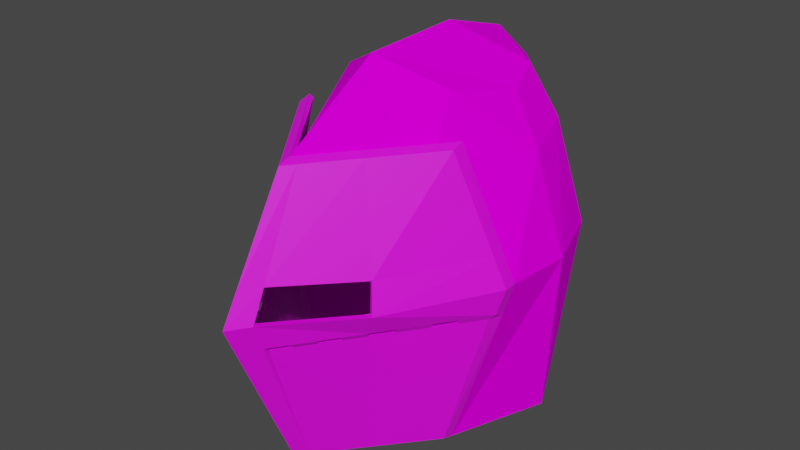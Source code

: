 # Source: Helm.blend  (saved by Blender 3.6.11; exported with 4.5.12 LTS)
import bpy
from mathutils import Matrix  # noqa: F401  (used for matrix-valued properties, if any)

bpy.ops.wm.read_factory_settings(use_empty=True)
scene = bpy.context.scene
scene.name = 'Scene'

# ---- collections
col_collection = bpy.data.collections.new('Collection'); scene.collection.children.link(col_collection)

# ---- images (referenced by path relative to the original .blend; pixels are not part of the script)
import os
ASSET_DIR = os.environ.get("B2B_ASSET_DIR", "")  # directory of the original .blend (textures are referenced by path, not embedded)
HERE = os.path.dirname(os.path.abspath(__file__))  # packed textures are extracted next to this script under _unpacked/

def load_image(name, relpath, width, height, colorspace="sRGB"):
    """Load a texture the original file referenced (path relative to the .blend, or extracted next to this script)."""
    p = next((c for c in (os.path.join(HERE, relpath), os.path.join(ASSET_DIR, relpath)) if relpath and os.path.exists(c)), "")
    if p:
        img = bpy.data.images.load(p, check_existing=True)
        img.name = name
    else:  # same state as the original file: an image datablock whose file is absent (Cycles renders it pink)
        img = bpy.data.images.new(name, width, height)
        img.source = "FILE"
        img.filepath = "//" + (relpath or name)
    img.colorspace_settings.name = colorspace
    return img
img_metal4_png = load_image('Metal4.png', 'Metal4.png', 1024, 1024, 'sRGB')
img_metal2_png = load_image('Metal2.png', 'Metal2.png', 1024, 1024, 'sRGB')

# ---- materials (node trees are filled in below, after node groups)
mat_material_001 = bpy.data.materials.new('Material.001')
mat_material_001.use_transparent_shadow = False
mat_material_002 = bpy.data.materials.new('Material.002')
mat_material_002.use_transparent_shadow = False

# ---- material node trees
mat_material_001.use_nodes = True; mat_material_001.node_tree.nodes.clear()
_N = mat_material_001.node_tree.nodes; _L = mat_material_001.node_tree.links
n0 = _N.new('ShaderNodeBsdfPrincipled'); n0.name = 'Principled BSDF'; n0.location = (10, 300)
n0.distribution = 'GGX'
n0.subsurface_method = 'RANDOM_WALK_SKIN'
n0.inputs[3].default_value = 1.45
n0.inputs[13].default_value = 0.0
n0.inputs[27].default_value = (0.0, 0.0, 0.0, 1.0)
n0.inputs[28].default_value = 1.0
n1 = _N.new('ShaderNodeOutputMaterial'); n1.name = 'Material Output'; n1.location = (300, 300)
n2 = _N.new('ShaderNodeTexImage'); n2.name = 'Image Texture'; n2.location = (-335, 217)
n2.image = img_metal4_png
_L.new(n0.outputs[0], n1.inputs[0])
_L.new(n2.outputs[0], n0.inputs[0])
n1.is_active_output = True
mat_material_002.use_nodes = True; mat_material_002.node_tree.nodes.clear()
_N = mat_material_002.node_tree.nodes; _L = mat_material_002.node_tree.links
n0 = _N.new('ShaderNodeBsdfPrincipled'); n0.name = 'Principled BSDF'; n0.location = (10, 300)
n0.distribution = 'GGX'
n0.subsurface_method = 'RANDOM_WALK_SKIN'
n0.inputs[3].default_value = 1.45
n0.inputs[27].default_value = (0.0, 0.0, 0.0, 1.0)
n0.inputs[28].default_value = 1.0
n1 = _N.new('ShaderNodeOutputMaterial'); n1.name = 'Material Output'; n1.location = (300, 300)
n2 = _N.new('ShaderNodeTexImage'); n2.name = 'Image Texture'; n2.location = (-266, 207)
n2.image = img_metal2_png
_L.new(n0.outputs[0], n1.inputs[0])
_L.new(n2.outputs[0], n0.inputs[0])
n1.is_active_output = True

# ---- world
world_world = bpy.data.worlds.new('World'); scene.world = world_world
world_world.use_nodes = True; world_world.node_tree.nodes.clear()
_N = world_world.node_tree.nodes; _L = world_world.node_tree.links
n0 = _N.new('ShaderNodeOutputWorld'); n0.name = 'World Output'; n0.location = (300, 300)
n1 = _N.new('ShaderNodeBackground'); n1.name = 'Background'; n1.location = (10, 300)
n1.inputs[0].default_value = (0.05088, 0.05088, 0.05088, 1.0)
_L.new(n1.outputs[0], n0.inputs[0])
n0.is_active_output = True
world_world.color = (0.05088, 0.05088, 0.05088)
world_world.use_sun_shadow = False
world_world.sun_shadow_jitter_overblur = 0.0

# ---- meshes
me_cube_001 = bpy.data.meshes.new('Cube.001')
me_cube_001.from_pydata([(0.0, -1.15, 0.7362), (0.0, -0.5654, 1.093), (0.0, 0.5292, 0.9806), (-0.007024, 0.9527, 0.01824), (0.0, 0.8675, -1.0), (0.0, 0.8196, 0.7362), (0.3712, 0.2903, 0.9045), (0.4594, 0.03774, 0.8441), (0.3312, -0.3556, 0.9202), (0.5252, -0.5307, -1.0), (0.5504, 0.4316, -1.0), (0.7402, 0.0362, -1.0), (0.5234, 0.3572, 0.6166), (0.4327, -0.6766, 0.4856), (0.633, 0.003576, 0.5489), (0.681, 0.4316, 0.0), (0.7891, -0.3846, -0.002444), (0.8271, -6.706e-08, 0.0), (-0.3712, 0.2903, 0.9045), (-0.4594, 0.03774, 0.8441), (-0.3312, -0.3556, 0.9202), (-0.5252, -0.5307, -1.0), (-0.5504, 0.4316, -1.0), (-0.7402, 0.0362, -1.0), (-0.5234, 0.3572, 0.6166), (-0.4327, -0.6766, 0.4856), (-0.633, 0.003576, 0.5489), (-0.681, 0.4316, 0.0), (-0.7891, -0.3846, -0.002444), (-0.8271, -6.706e-08, 0.0), (0.0, 0.06489, 1.116)], [], [(15, 3, 5, 12), (16, 17, 14, 13), (17, 15, 12, 14), (9, 11, 17, 16), (11, 10, 15, 17), (10, 4, 3, 15), (13, 8, 1, 0), (5, 2, 6, 12), (12, 6, 7, 14), (14, 7, 8, 13), (1, 8, 7, 30), (27, 24, 5, 3), (28, 25, 26, 29), (29, 26, 24, 27), (21, 28, 29, 23), (23, 29, 27, 22), (22, 27, 3, 4), (25, 0, 1, 20), (5, 24, 18, 2), (24, 26, 19, 18), (26, 25, 20, 19), (1, 30, 19, 20), (30, 7, 6, 2), (19, 30, 2, 18)])
_uv = me_cube_001.uv_layers.new(name='UVMap')
_uv.uv.foreach_set('vector', [0.6828, 0.574, 0.5215, 0.4773, 0.6131, 0.3869, 0.7073, 0.4407, 0.9435, 0.6131, 0.8014, 0.6017, 0.7924, 0.4481, 0.9999, 0.3342, 0.8014, 0.6017, 0.6828, 0.574, 0.7073, 0.4407, 0.7924, 0.4481, 0.8846, 0.9999, 0.6727, 0.9168, 0.8014, 0.6017, 0.9435, 0.6131, 0.6727, 0.9168, 0.5196, 0.8492, 0.6828, 0.574, 0.8014, 0.6017, 0.5196, 0.8492, 0.3185, 0.6824, 0.5215, 0.4773, 0.6828, 0.574, 0.9999, 0.3342, 0.8133, 0.3107, 0.7925, 0.2073, 0.9486, 0.05097, 0.6131, 0.3869, 0.6476, 0.3523, 0.7047, 0.3813, 0.7073, 0.4407, 0.7073, 0.4407, 0.7047, 0.3813, 0.7544, 0.3795, 0.7924, 0.4481, 0.7924, 0.4481, 0.7544, 0.3795, 0.8133, 0.3107, 0.9999, 0.3342, 0.7925, 0.2073, 0.8133, 0.3107, 0.7544, 0.3795, 0.6988, 0.3011, 0.4261, 0.3176, 0.5594, 0.2927, 0.6131, 0.3869, 0.5215, 0.4773, 0.3865, 0.057, 0.6652, 9.861e-05, 0.5517, 0.2078, 0.3981, 0.199, 0.3981, 0.199, 0.5517, 0.2078, 0.5594, 0.2927, 0.4261, 0.3176, 9.846e-05, 0.1167, 0.3865, 0.057, 0.3981, 0.199, 0.08361, 0.3282, 0.08361, 0.3282, 0.3981, 0.199, 0.4261, 0.3176, 0.1514, 0.481, 0.1514, 0.481, 0.4261, 0.3176, 0.5215, 0.4773, 0.3185, 0.6824, 0.6652, 9.861e-05, 0.9486, 0.05097, 0.7925, 0.2073, 0.6891, 0.1867, 0.6131, 0.3869, 0.5594, 0.2927, 0.6187, 0.2953, 0.6476, 0.3523, 0.5594, 0.2927, 0.5517, 0.2078, 0.6203, 0.2456, 0.6187, 0.2953, 0.5517, 0.2078, 0.6652, 9.861e-05, 0.6891, 0.1867, 0.6203, 0.2456, 0.7925, 0.2073, 0.6988, 0.3011, 0.6203, 0.2456, 0.6891, 0.1867, 0.6988, 0.3011, 0.7544, 0.3795, 0.7047, 0.3813, 0.6476, 0.3523, 0.6203, 0.2456, 0.6988, 0.3011, 0.6476, 0.3523, 0.6187, 0.2953])
me_cube_001.materials.append(mat_material_001)
me_cube_001.update()
me_cube_002 = bpy.data.meshes.new('Cube.002')
me_cube_002.from_pydata([(0.0, -1.153, -1.0), (0.0, -1.15, 0.7362), (-0.5252, -0.5307, -1.0), (-0.5132, -0.4852, 0.7362), (-0.7891, -0.3846, -0.002444), (0.0, -1.642, 0.006919), (0.0, -1.228, -0.9744), (0.0, -1.225, 0.7131), (-0.7891, -0.4598, -0.004827), (-0.5132, -0.5604, 0.7131), (-0.5252, -0.6059, -0.9744), (-0.7212, -0.4094, 0.1795), (0.0, -1.539, 0.1809), (-0.7212, -0.4846, 0.172), (-0.05368, -1.089, -1.0), (-0.05245, -1.082, 0.7362), (-0.05368, -1.165, -0.9744), (-0.08065, -1.521, 0.005719), (-0.05245, -1.157, 0.7131), (-0.07371, -1.432, 0.18), (-0.2558, -0.85, -1.0), (-0.25, -0.8261, 0.7362), (-0.2558, -0.9252, -0.9744), (-0.4242, -1.066, -0.02389), (-0.25, -0.9013, 0.7131), (-0.3911, -1.026, 0.1515), (-0.7477, -0.4075, -0.1591), (-0.7477, -0.4827, -0.1571), (-0.07641, -1.465, -0.1482), (-0.3709, -1.034, -0.152), (-0.0733, -1.424, -0.1789), (-0.3557, -1.019, -0.1822), (-0.7417, -0.4116, -0.1918), (-0.7172, -0.4996, -0.1865), (-0.2203, -1.255, -0.1501), (-0.5609, -0.7563, -0.1546), (-0.5391, -0.7553, -0.1844), (-0.2113, -1.226, -0.1805), (-0.2922, -1.149, -0.1511), (-0.6457, -0.6319, -0.1558), (-0.6206, -0.6384, -0.1855), (-0.2803, -1.127, -0.1813), (-0.1483, -1.36, -0.1492), (-0.4533, -0.9135, -0.1533), (-0.4349, -0.905, -0.1833), (-0.1423, -1.325, -0.1797), (0.0, -1.144, -0.9746), (0.0, -1.142, 0.7105), (-0.5001, -0.526, -0.9842), (-0.4891, -0.4807, 0.719), (-0.7592, -0.3842, -0.004143), (0.0, -1.627, 0.006158), (0.0, -1.214, -0.9625), (0.0, -1.212, 0.7001), (-0.76, -0.4524, -0.005363), (-0.4914, -0.5505, 0.6951), (-0.5024, -0.595, -0.9582), (-0.6931, -0.408, 0.169), (0.0, -1.525, 0.1725), (-0.6941, -0.4758, 0.1625), (-0.0424, -1.081, -0.9737), (-0.04125, -1.074, 0.7096), (-0.03369, -1.151, -0.9567), (-0.05514, -1.506, 0.007326), (-0.03312, -1.144, 0.6941), (-0.04934, -1.416, 0.1712), (-0.2451, -0.8409, -0.9735), (-0.2393, -0.8179, 0.7094), (-0.2368, -0.9103, -0.9566), (-0.3994, -1.05, -0.01981), (-0.2315, -0.8878, 0.6937), (-0.3673, -1.009, 0.1429), (-0.7191, -0.4017, -0.1522), (-0.7205, -0.4723, -0.1498), (-0.05202, -1.45, -0.1406), (-0.3471, -1.018, -0.1439), (-0.04858, -1.408, -0.1726), (-0.3319, -1.001, -0.1765), (-0.7124, -0.4044, -0.1852), (-0.6898, -0.489, -0.1804), (-0.197, -1.238, -0.1415), (-0.5366, -0.7404, -0.147), (-0.5152, -0.7378, -0.1795), (-0.1877, -1.209, -0.1742), (-0.2689, -1.133, -0.1425), (-0.6204, -0.6176, -0.1482), (-0.5958, -0.6222, -0.1804), (-0.2566, -1.11, -0.1752), (-0.1251, -1.343, -0.1403), (-0.429, -0.8976, -0.1458), (-0.411, -0.8875, -0.1784), (-0.1186, -1.308, -0.1734), (0.5252, -0.5307, -1.0), (0.5132, -0.4852, 0.7362), (0.7891, -0.3846, -0.002444), (0.7891, -0.4598, -0.004827), (0.5132, -0.5604, 0.7131), (0.5252, -0.6059, -0.9744), (0.7212, -0.4094, 0.1795), (0.7212, -0.4846, 0.172), (0.05368, -1.089, -1.0), (0.05245, -1.082, 0.7362), (0.05368, -1.165, -0.9744), (0.08065, -1.521, 0.005719), (0.05245, -1.157, 0.7131), (0.07371, -1.432, 0.18), (0.2558, -0.85, -1.0), (0.25, -0.8261, 0.7362), (0.2558, -0.9252, -0.9744), (0.4242, -1.066, -0.02389), (0.25, -0.9013, 0.7131), (0.3911, -1.026, 0.1515), (0.7477, -0.4075, -0.1591), (0.7477, -0.4827, -0.1571), (0.07641, -1.465, -0.1482), (0.3709, -1.034, -0.152), (0.0733, -1.424, -0.1789), (0.3557, -1.019, -0.1822), (0.7417, -0.4116, -0.1918), (0.7172, -0.4996, -0.1865), (0.2203, -1.255, -0.1501), (0.5609, -0.7563, -0.1546), (0.5391, -0.7553, -0.1844), (0.2113, -1.226, -0.1805), (0.2922, -1.149, -0.1511), (0.6457, -0.6319, -0.1558), (0.6206, -0.6384, -0.1855), (0.2803, -1.127, -0.1813), (0.1483, -1.36, -0.1492), (0.4533, -0.9135, -0.1533), (0.4349, -0.905, -0.1833), (0.1423, -1.325, -0.1797), (0.5001, -0.526, -0.9842), (0.4891, -0.4807, 0.719), (0.7592, -0.3842, -0.004143), (0.76, -0.4524, -0.005363), (0.4914, -0.5505, 0.6951), (0.5024, -0.595, -0.9582), (0.6931, -0.408, 0.169), (0.6941, -0.4758, 0.1625), (0.0424, -1.081, -0.9737), (0.04125, -1.074, 0.7096), (0.03369, -1.151, -0.9567), (0.05514, -1.506, 0.007326), (0.03312, -1.144, 0.6941), (0.04934, -1.416, 0.1712), (0.2451, -0.8409, -0.9735), (0.2393, -0.8179, 0.7094), (0.2368, -0.9103, -0.9566), (0.3994, -1.05, -0.01981), (0.2315, -0.8878, 0.6937), (0.3673, -1.009, 0.1429), (0.7191, -0.4017, -0.1522), (0.7205, -0.4723, -0.1498), (0.05202, -1.45, -0.1406), (0.3471, -1.018, -0.1439), (0.04858, -1.408, -0.1726), (0.3319, -1.001, -0.1765), (0.7124, -0.4044, -0.1852), (0.6898, -0.489, -0.1804), (0.197, -1.238, -0.1415), (0.5366, -0.7404, -0.147), (0.5152, -0.7378, -0.1795), (0.1877, -1.209, -0.1742), (0.2689, -1.133, -0.1425), (0.6204, -0.6176, -0.1482), (0.5958, -0.6222, -0.1804), (0.2566, -1.11, -0.1752), (0.1251, -1.343, -0.1403), (0.429, -0.8976, -0.1458), (0.411, -0.8875, -0.1784), (0.1186, -1.308, -0.1734)], [], [(21, 3, 9, 24), (32, 2, 10, 33), (29, 23, 8, 27, 39, 35, 43), (25, 24, 9, 13), (14, 0, 6, 16), (11, 4, 8, 13), (3, 11, 13, 9), (23, 25, 13, 8), (5, 12, 19, 17), (20, 14, 16, 22), (12, 7, 18, 19), (28, 30, 16, 6, 5, 17), (1, 15, 18, 7), (2, 20, 22, 10), (19, 18, 24, 25), (28, 17, 23, 29, 38, 34, 42), (15, 21, 24, 18), (4, 26, 27, 8), (22, 31, 44, 36, 40, 33, 10), (16, 30, 45, 37, 41, 31, 22), (41, 38, 29, 31), (45, 42, 34, 37), (44, 43, 35, 36), (40, 39, 27, 33), (67, 70, 55, 49), (78, 79, 56, 48), (75, 89, 81, 85, 73, 54, 69), (71, 59, 55, 70), (60, 62, 52, 46), (57, 59, 54, 50), (49, 55, 59, 57), (69, 54, 59, 71), (51, 63, 65, 58), (66, 68, 62, 60), (58, 65, 64, 53), (74, 63, 51, 52, 62, 76), (47, 53, 64, 61), (48, 56, 68, 66), (65, 71, 70, 64), (74, 88, 80, 84, 75, 69, 63), (61, 64, 70, 67), (50, 54, 73, 72), (68, 56, 79, 86, 82, 90, 77), (62, 68, 77, 87, 83, 91, 76), (87, 77, 75, 84), (91, 83, 80, 88), (90, 82, 81, 89), (86, 79, 73, 85), (11, 3, 49, 57), (26, 4, 50, 72), (20, 2, 48, 66), (3, 21, 67, 49), (1, 7, 53, 47), (12, 5, 51, 58), (6, 0, 46, 52), (4, 11, 57, 50), (7, 12, 58, 53), (0, 14, 60, 46), (15, 1, 47, 61), (17, 19, 65, 63), (14, 20, 66, 60), (21, 15, 61, 67), (23, 17, 63, 69), (19, 25, 71, 65), (25, 23, 69, 71), (32, 26, 72, 78), (2, 32, 78, 48), (34, 38, 84, 80), (35, 39, 85, 81), (5, 6, 52, 51), (30, 28, 74, 76), (31, 29, 75, 77), (40, 36, 82, 86), (41, 37, 83, 87), (28, 42, 88, 74), (29, 43, 89, 75), (44, 31, 77, 90), (45, 30, 76, 91), (36, 35, 81, 82), (37, 34, 80, 83), (42, 45, 91, 88), (43, 44, 90, 89), (39, 40, 86, 85), (38, 41, 87, 84), (107, 110, 96, 93), (118, 119, 97, 92), (115, 129, 121, 125, 113, 95, 109), (111, 99, 96, 110), (100, 102, 6, 0), (98, 99, 95, 94), (93, 96, 99, 98), (109, 95, 99, 111), (5, 103, 105, 12), (106, 108, 102, 100), (12, 105, 104, 7), (114, 103, 5, 6, 102, 116), (1, 7, 104, 101), (92, 97, 108, 106), (105, 111, 110, 104), (114, 128, 120, 124, 115, 109, 103), (101, 104, 110, 107), (94, 95, 113, 112), (108, 97, 119, 126, 122, 130, 117), (102, 108, 117, 127, 123, 131, 116), (127, 117, 115, 124), (131, 123, 120, 128), (130, 122, 121, 129), (126, 119, 113, 125), (147, 133, 136, 150), (158, 132, 137, 159), (155, 149, 135, 153, 165, 161, 169), (151, 150, 136, 139), (140, 46, 52, 142), (138, 134, 135, 139), (133, 138, 139, 136), (149, 151, 139, 135), (51, 58, 145, 143), (146, 140, 142, 148), (58, 53, 144, 145), (154, 156, 142, 52, 51, 143), (47, 141, 144, 53), (132, 146, 148, 137), (145, 144, 150, 151), (154, 143, 149, 155, 164, 160, 168), (141, 147, 150, 144), (134, 152, 153, 135), (148, 157, 170, 162, 166, 159, 137), (142, 156, 171, 163, 167, 157, 148), (167, 164, 155, 157), (171, 168, 160, 163), (170, 169, 161, 162), (166, 165, 153, 159), (98, 138, 133, 93), (112, 152, 134, 94), (106, 146, 132, 92), (93, 133, 147, 107), (94, 134, 138, 98), (0, 46, 140, 100), (101, 141, 47, 1), (103, 143, 145, 105), (100, 140, 146, 106), (107, 147, 141, 101), (109, 149, 143, 103), (105, 145, 151, 111), (111, 151, 149, 109), (118, 158, 152, 112), (92, 132, 158, 118), (120, 160, 164, 124), (121, 161, 165, 125), (116, 156, 154, 114), (117, 157, 155, 115), (126, 166, 162, 122), (127, 167, 163, 123), (114, 154, 168, 128), (115, 155, 169, 129), (130, 170, 157, 117), (131, 171, 156, 116), (122, 162, 161, 121), (123, 163, 160, 120), (128, 168, 171, 131), (129, 169, 170, 130), (125, 165, 166, 126), (124, 164, 167, 127), (33, 27, 26, 32), (73, 79, 78, 72), (159, 153, 152, 158), (113, 119, 118, 112)])
_uv = me_cube_002.uv_layers.new(name='UVMap')
_uv.uv.foreach_set('vector', [0.356, 0.5617, 0.2044, 0.758, 0.2044, 0.7147, 0.356, 0.5183, 0.8004, 0.437, 0.7318, -0.0285, 0.6885, -0.01376, 0.7497, 0.44, 0.4417, 0.4599, 0.4233, 0.5337, 0.7727, 0.5447, 0.7594, 0.457, 0.6735, 0.4577, 0.6019, 0.4584, 0.5113, 0.4592, 0.4467, 0.6347, 0.5183, 0.9582, 0.7147, 0.9582, 0.7584, 0.6465, 0.4691, 0.41, 0.5, 0.3733, 0.5, 0.33, 0.4691, 0.3666, 0.8017, 0.6509, 0.816, 0.5461, 0.7727, 0.5447, 0.7584, 0.6465, 0.758, 0.9715, 0.8017, 0.6509, 0.7584, 0.6465, 0.7147, 0.9582, 0.4233, 0.5337, 0.4467, 0.6347, 0.7584, 0.6465, 0.7727, 0.5447, 0.09161, 0.5515, 0.1508, 0.6516, 0.2129, 0.6511, 0.1612, 0.5508, 0.3527, 0.5479, 0.4691, 0.41, 0.4691, 0.3666, 0.3527, 0.5046, 0.1508, 0.6516, 0.3319, 0.9582, 0.371, 0.9582, 0.2129, 0.6511, 0.1935, 0.4621, 0.2172, 0.4444, 0.3666, -0.01376, 0.33, -0.01376, 0.09161, 0.5515, 0.1612, 0.5508, 0.5, 0.3752, 0.4698, 0.4143, 0.4698, 0.371, 0.5, 0.3319, 0.1975, 0.7318, 0.3527, 0.5479, 0.3527, 0.5046, 0.1975, 0.6885, 0.2129, 0.6511, 0.371, 0.9582, 0.5183, 0.9582, 0.4467, 0.6347, 0.1935, 0.4621, 0.1612, 0.5508, 0.4233, 0.5337, 0.4417, 0.4599, 0.3754, 0.4605, 0.3148, 0.461, 0.2541, 0.4616, 0.4698, 0.4143, 0.356, 0.5617, 0.356, 0.5183, 0.4698, 0.371, 0.816, 0.5461, 0.8028, 0.4558, 0.7594, 0.457, 0.7727, 0.5447, 0.5046, -0.01376, 0.4507, 0.4426, 0.5162, 0.4419, 0.6024, 0.4413, 0.6698, 0.4407, 0.7497, 0.44, 0.6885, -0.01376, 0.3666, -0.01376, 0.2172, 0.4444, 0.2742, 0.444, 0.3313, 0.4435, 0.3884, 0.443, 0.4507, 0.4426, 0.5046, -0.01376, 0.3884, 0.443, 0.3754, 0.4605, 0.4417, 0.4599, 0.4507, 0.4426, 0.2742, 0.444, 0.2541, 0.4616, 0.3148, 0.461, 0.3313, 0.4435, 0.5162, 0.4419, 0.5113, 0.4592, 0.6019, 0.4584, 0.6024, 0.4413, 0.6698, 0.4407, 0.6735, 0.4577, 0.7594, 0.457, 0.7497, 0.44, 0.3622, 0.5664, 0.3666, 0.5261, 0.217, 0.7204, 0.2183, 0.7606, 0.8046, 0.4408, 0.7558, 0.4435, 0.6948, -0.004437, 0.7345, -0.01937, 0.4511, 0.4646, 0.5205, 0.4635, 0.611, 0.4628, 0.6818, 0.4621, 0.7654, 0.4612, 0.7769, 0.5444, 0.4328, 0.5361, 0.456, 0.6298, 0.7634, 0.6411, 0.7204, 0.9478, 0.5261, 0.947, 0.4756, 0.4151, 0.4806, 0.3745, 0.5, 0.3382, 0.5, 0.3783, 0.8025, 0.6448, 0.7634, 0.6411, 0.7769, 0.5444, 0.8162, 0.5451, 0.7606, 0.9616, 0.7204, 0.9478, 0.7634, 0.6411, 0.8025, 0.6448, 0.4328, 0.5361, 0.7769, 0.5444, 0.7634, 0.6411, 0.456, 0.6298, 0.1003, 0.551, 0.1703, 0.5517, 0.2216, 0.6461, 0.159, 0.6468, 0.3588, 0.5531, 0.3636, 0.5132, 0.4806, 0.3745, 0.4756, 0.4151, 0.159, 0.6468, 0.2216, 0.6461, 0.3784, 0.9472, 0.3397, 0.9507, 0.2025, 0.4665, 0.1703, 0.5517, 0.1003, 0.551, 0.3382, -0.006924, 0.3745, -0.003571, 0.2263, 0.4481, 0.5, 0.3798, 0.5, 0.3397, 0.4809, 0.3784, 0.4762, 0.4191, 0.2119, 0.7345, 0.2106, 0.6948, 0.3636, 0.5132, 0.3588, 0.5531, 0.2216, 0.6461, 0.456, 0.6298, 0.5261, 0.947, 0.3784, 0.9472, 0.2025, 0.4665, 0.2638, 0.4666, 0.3245, 0.466, 0.3851, 0.4654, 0.4511, 0.4646, 0.4328, 0.5361, 0.1703, 0.5517, 0.4762, 0.4191, 0.4809, 0.3784, 0.3666, 0.5261, 0.3622, 0.5664, 0.8162, 0.5451, 0.7769, 0.5444, 0.7654, 0.4612, 0.8061, 0.4598, 0.5132, -0.003499, 0.6948, -0.004437, 0.7558, 0.4435, 0.6791, 0.4435, 0.6125, 0.4441, 0.5263, 0.4447, 0.4608, 0.4458, 0.3745, -0.003571, 0.5132, -0.003499, 0.4608, 0.4458, 0.3984, 0.4466, 0.3413, 0.4471, 0.2842, 0.4476, 0.2263, 0.4481, 0.3984, 0.4466, 0.4608, 0.4458, 0.4511, 0.4646, 0.3851, 0.4654, 0.2842, 0.4476, 0.3413, 0.4471, 0.3245, 0.466, 0.2638, 0.4666, 0.5263, 0.4447, 0.6125, 0.4441, 0.611, 0.4628, 0.5205, 0.4635, 0.6791, 0.4435, 0.7558, 0.4435, 0.7654, 0.4612, 0.6818, 0.4621, 0.08463, 0.6509, 0.2044, 0.9715, 0.2183, 0.9616, 0.1008, 0.6448, 0.06936, 0.4558, 0.04549, 0.5461, 0.06274, 0.5451, 0.08585, 0.4598, 0.3527, 0.5479, 0.1975, 0.7318, 0.2119, 0.7345, 0.3588, 0.5531, 0.2044, 0.758, 0.356, 0.5617, 0.3622, 0.5664, 0.2183, 0.7606, 0.3752, 0.9715, 0.3319, 0.9582, 0.3397, 0.9507, 0.3798, 0.9567, 0.1508, 0.6516, 0.09161, 0.5515, 0.1003, 0.551, 0.159, 0.6468, 0.33, -0.01376, 0.3733, -0.0285, 0.3783, -0.01385, 0.3382, -0.006924, 0.04549, 0.5461, 0.08463, 0.6509, 0.1008, 0.6448, 0.06274, 0.5451, 0.3319, 0.9582, 0.1508, 0.6516, 0.159, 0.6468, 0.3397, 0.9507, 0.3733, -0.0285, 0.41, -0.0285, 0.4151, -0.01334, 0.3783, -0.01385, 0.4143, 0.9715, 0.3752, 0.9715, 0.3798, 0.9567, 0.4191, 0.9562, 0.4535, 0.5508, 0.4575, 0.6511, 0.4716, 0.6461, 0.4682, 0.5517, 0.41, -0.0285, 0.5479, -0.0285, 0.5531, -0.01322, 0.4151, -0.01334, 0.5617, 0.9715, 0.4143, 0.9715, 0.4191, 0.9562, 0.5664, 0.9561, 0.2557, 0.4233, 0.4535, 0.1612, 0.4682, 0.1703, 0.27, 0.4328, 0.4575, 0.2129, 0.2747, 0.4467, 0.2884, 0.456, 0.4716, 0.2216, 0.2747, 0.6347, 0.2557, 0.5337, 0.27, 0.5361, 0.2884, 0.6298, 0.07279, 0.437, 0.06936, 0.4558, 0.08585, 0.4598, 0.08967, 0.4408, 0.1975, -0.0285, 0.07279, 0.437, 0.08967, 0.4408, 0.2119, -0.01937, 0.3731, 0.3148, 0.3317, 0.3754, 0.3451, 0.3851, 0.3866, 0.3245, 0.177, 0.6019, 0.1281, 0.6735, 0.1426, 0.6818, 0.191, 0.611, 0.09161, 0.5515, 0.33, -0.01376, 0.3382, -0.006924, 0.1003, 0.551, 0.4578, 0.2172, 0.456, 0.1935, 0.47, 0.2025, 0.472, 0.2263, 0.2951, 0.4426, 0.2864, 0.4599, 0.3001, 0.4646, 0.3088, 0.4458, 0.1426, 0.6698, 0.1895, 0.6024, 0.2033, 0.6125, 0.1568, 0.6791, 0.3385, 0.3884, 0.3783, 0.3313, 0.3919, 0.3413, 0.3522, 0.3984, 0.456, 0.1935, 0.4146, 0.2541, 0.4279, 0.2638, 0.47, 0.2025, 0.2864, 0.4417, 0.2389, 0.5113, 0.2529, 0.5205, 0.3001, 0.4511, 0.2495, 0.5162, 0.2951, 0.4507, 0.3088, 0.4608, 0.2633, 0.5263, 0.418, 0.2742, 0.4578, 0.2172, 0.472, 0.2263, 0.4317, 0.2842, 0.1895, 0.4413, 0.177, 0.4584, 0.191, 0.4628, 0.2033, 0.4441, 0.3783, 0.4435, 0.3731, 0.461, 0.3866, 0.466, 0.3919, 0.4471, 0.2541, 0.4616, 0.2742, 0.444, 0.2842, 0.4476, 0.2638, 0.4666, 0.2389, 0.4592, 0.2495, 0.4419, 0.2633, 0.4447, 0.2529, 0.4635, 0.1281, 0.4577, 0.1426, 0.4407, 0.1568, 0.4435, 0.1426, 0.4621, 0.3317, 0.4605, 0.3385, 0.443, 0.3522, 0.4466, 0.3451, 0.4654, 0.644, 0.5617, 0.644, 0.5183, 0.7956, 0.7147, 0.7956, 0.758, 0.8004, 0.437, 0.7497, 0.44, 0.6885, -0.01376, 0.7318, -0.0285, 0.4417, 0.4599, 0.5113, 0.4592, 0.6019, 0.4584, 0.6735, 0.4577, 0.7594, 0.457, 0.7727, 0.5447, 0.4233, 0.5337, 0.4467, 0.6347, 0.7584, 0.6465, 0.7147, 0.9582, 0.5183, 0.9582, 0.5309, 0.41, 0.5309, 0.3666, 0.5, 0.33, 0.5, 0.3733, 0.8017, 0.6509, 0.7584, 0.6465, 0.7727, 0.5447, 0.816, 0.5461, 0.758, 0.9715, 0.7147, 0.9582, 0.7584, 0.6465, 0.8017, 0.6509, 0.4233, 0.5337, 0.7727, 0.5447, 0.7584, 0.6465, 0.4467, 0.6347, 0.09161, 0.5515, 0.1612, 0.5508, 0.2129, 0.6511, 0.1508, 0.6516, 0.6473, 0.5479, 0.6473, 0.5046, 0.5309, 0.3666, 0.5309, 0.41, 0.1508, 0.6516, 0.2129, 0.6511, 0.371, 0.9582, 0.3319, 0.9582, 0.1935, 0.4621, 0.1612, 0.5508, 0.09161, 0.5515, 0.33, -0.01376, 0.3666, -0.01376, 0.2172, 0.4444, 0.5, 0.3752, 0.5, 0.3319, 0.5302, 0.371, 0.5302, 0.4143, 0.8025, 0.7318, 0.8025, 0.6885, 0.6473, 0.5046, 0.6473, 0.5479, 0.2129, 0.6511, 0.4467, 0.6347, 0.5183, 0.9582, 0.371, 0.9582, 0.1935, 0.4621, 0.2541, 0.4616, 0.3148, 0.461, 0.3754, 0.4605, 0.4417, 0.4599, 0.4233, 0.5337, 0.1612, 0.5508, 0.5302, 0.4143, 0.5302, 0.371, 0.644, 0.5183, 0.644, 0.5617, 0.816, 0.5461, 0.7727, 0.5447, 0.7594, 0.457, 0.8028, 0.4558, 0.5046, -0.01376, 0.6885, -0.01376, 0.7497, 0.44, 0.6698, 0.4407, 0.6024, 0.4413, 0.5162, 0.4419, 0.4507, 0.4426, 0.3666, -0.01376, 0.5046, -0.01376, 0.4507, 0.4426, 0.3884, 0.443, 0.3313, 0.4435, 0.2742, 0.444, 0.2172, 0.4444, 0.3884, 0.443, 0.4507, 0.4426, 0.4417, 0.4599, 0.3754, 0.4605, 0.2742, 0.444, 0.3313, 0.4435, 0.3148, 0.461, 0.2541, 0.4616, 0.5162, 0.4419, 0.6024, 0.4413, 0.6019, 0.4584, 0.5113, 0.4592, 0.6698, 0.4407, 0.7497, 0.44, 0.7594, 0.457, 0.6735, 0.4577, 0.6378, 0.5664, 0.7817, 0.7606, 0.783, 0.7204, 0.6334, 0.5261, 0.8046, 0.4408, 0.7345, -0.01937, 0.6948, -0.004437, 0.7558, 0.4435, 0.4511, 0.4646, 0.4328, 0.5361, 0.7769, 0.5444, 0.7654, 0.4612, 0.6818, 0.4621, 0.611, 0.4628, 0.5205, 0.4635, 0.456, 0.6298, 0.5261, 0.947, 0.7204, 0.9478, 0.7634, 0.6411, 0.5244, 0.4151, 0.5, 0.3783, 0.5, 0.3382, 0.5194, 0.3745, 0.8025, 0.6448, 0.8162, 0.5451, 0.7769, 0.5444, 0.7634, 0.6411, 0.7606, 0.9616, 0.8025, 0.6448, 0.7634, 0.6411, 0.7204, 0.9478, 0.4328, 0.5361, 0.456, 0.6298, 0.7634, 0.6411, 0.7769, 0.5444, 0.1003, 0.551, 0.159, 0.6468, 0.2216, 0.6461, 0.1703, 0.5517, 0.6412, 0.5531, 0.5244, 0.4151, 0.5194, 0.3745, 0.6364, 0.5132, 0.159, 0.6468, 0.3397, 0.9507, 0.3784, 0.9472, 0.2216, 0.6461, 0.2025, 0.4665, 0.2263, 0.4481, 0.3745, -0.003571, 0.3382, -0.006924, 0.1003, 0.551, 0.1703, 0.5517, 0.5, 0.3798, 0.5238, 0.4191, 0.5191, 0.3784, 0.5, 0.3397, 0.7881, 0.7345, 0.6412, 0.5531, 0.6364, 0.5132, 0.7894, 0.6948, 0.2216, 0.6461, 0.3784, 0.9472, 0.5261, 0.947, 0.456, 0.6298, 0.2025, 0.4665, 0.1703, 0.5517, 0.4328, 0.5361, 0.4511, 0.4646, 0.3851, 0.4654, 0.3245, 0.466, 0.2638, 0.4666, 0.5238, 0.4191, 0.6378, 0.5664, 0.6334, 0.5261, 0.5191, 0.3784, 0.8162, 0.5451, 0.8061, 0.4598, 0.7654, 0.4612, 0.7769, 0.5444, 0.5132, -0.003499, 0.4608, 0.4458, 0.5263, 0.4447, 0.6125, 0.4441, 0.6791, 0.4435, 0.7558, 0.4435, 0.6948, -0.004437, 0.3745, -0.003571, 0.2263, 0.4481, 0.2842, 0.4476, 0.3413, 0.4471, 0.3984, 0.4466, 0.4608, 0.4458, 0.5132, -0.003499, 0.3984, 0.4466, 0.3851, 0.4654, 0.4511, 0.4646, 0.4608, 0.4458, 0.2842, 0.4476, 0.2638, 0.4666, 0.3245, 0.466, 0.3413, 0.4471, 0.5263, 0.4447, 0.5205, 0.4635, 0.611, 0.4628, 0.6125, 0.4441, 0.6791, 0.4435, 0.6818, 0.4621, 0.7654, 0.4612, 0.7558, 0.4435, 0.9154, 0.6509, 0.8992, 0.6448, 0.7817, 0.9616, 0.7956, 0.9715, 0.9306, 0.4558, 0.9142, 0.4598, 0.9373, 0.5451, 0.9545, 0.5461, 0.6473, 0.5479, 0.6412, 0.5531, 0.7881, 0.7345, 0.8025, 0.7318, 0.7956, 0.758, 0.7817, 0.7606, 0.6378, 0.5664, 0.644, 0.5617, 0.9545, 0.5461, 0.9373, 0.5451, 0.8992, 0.6448, 0.9154, 0.6509, 0.3733, -0.0285, 0.3783, -0.01385, 0.4151, -0.01334, 0.41, -0.0285, 0.4143, 0.9715, 0.4191, 0.9562, 0.3798, 0.9567, 0.3752, 0.9715, 0.5465, 0.5508, 0.5318, 0.5517, 0.5284, 0.6461, 0.5425, 0.6511, 0.41, -0.0285, 0.4151, -0.01334, 0.5531, -0.01322, 0.5479, -0.0285, 0.5617, 0.9715, 0.5664, 0.9561, 0.4191, 0.9562, 0.4143, 0.9715, 0.7443, 0.4233, 0.73, 0.4328, 0.5318, 0.1703, 0.5465, 0.1612, 0.5425, 0.2129, 0.5284, 0.2216, 0.7116, 0.456, 0.7253, 0.4467, 0.7253, 0.6347, 0.7116, 0.6298, 0.73, 0.5361, 0.7443, 0.5337, 0.9272, 0.437, 0.9103, 0.4408, 0.9142, 0.4598, 0.9306, 0.4558, 0.8025, -0.0285, 0.7881, -0.01937, 0.9103, 0.4408, 0.9272, 0.437, 0.6269, 0.3148, 0.6134, 0.3245, 0.6549, 0.3851, 0.6683, 0.3754, 0.823, 0.6019, 0.809, 0.611, 0.8574, 0.6818, 0.8719, 0.6735, 0.5422, 0.2172, 0.528, 0.2263, 0.53, 0.2025, 0.544, 0.1935, 0.7049, 0.4426, 0.6912, 0.4458, 0.6999, 0.4646, 0.7136, 0.4599, 0.8574, 0.6698, 0.8432, 0.6791, 0.7967, 0.6125, 0.8105, 0.6024, 0.6615, 0.3884, 0.6478, 0.3984, 0.6081, 0.3413, 0.6217, 0.3313, 0.544, 0.1935, 0.53, 0.2025, 0.5721, 0.2638, 0.5854, 0.2541, 0.7136, 0.4417, 0.6999, 0.4511, 0.7471, 0.5205, 0.7611, 0.5113, 0.7505, 0.5162, 0.7367, 0.5263, 0.6912, 0.4608, 0.7049, 0.4507, 0.582, 0.2742, 0.5683, 0.2842, 0.528, 0.2263, 0.5422, 0.2172, 0.8105, 0.4413, 0.7967, 0.4441, 0.809, 0.4628, 0.823, 0.4584, 0.6217, 0.4435, 0.6081, 0.4471, 0.6134, 0.466, 0.6269, 0.461, 0.2541, 0.4616, 0.2638, 0.4666, 0.2842, 0.4476, 0.2742, 0.444, 0.7611, 0.4592, 0.7471, 0.4635, 0.7367, 0.4447, 0.7505, 0.4419, 0.8719, 0.4577, 0.8574, 0.4621, 0.8432, 0.4435, 0.8574, 0.4407, 0.6683, 0.4605, 0.6549, 0.4654, 0.6478, 0.4466, 0.6615, 0.443, 0.7497, 0.44, 0.7594, 0.457, 0.8028, 0.4558, 0.8004, 0.437, 0.7654, 0.4612, 0.7558, 0.4435, 0.8046, 0.4408, 0.8061, 0.4598, 0.7558, 0.4435, 0.7654, 0.4612, 0.8061, 0.4598, 0.8046, 0.4408, 0.7594, 0.457, 0.7497, 0.44, 0.8004, 0.437, 0.8028, 0.4558])
me_cube_002.materials.append(mat_material_002)
me_cube_002.update()

# ---- objects
ob_cube = bpy.data.objects.new('Cube', me_cube_001)
ob_cube_001 = bpy.data.objects.new('Cube.001', me_cube_002)

# ---- transforms, parenting, visibility, modifiers, constraints
ob_cube.location = (0.0, 0.0, 0.0)
_m = ob_cube.modifiers.new('Solidify', 'SOLIDIFY')
_m.thickness = 0.03
ob_cube_001.location = (0.0, 0.0, 0.0)

# ---- collection membership
col_collection.objects.link(ob_cube)
col_collection.objects.link(ob_cube_001)

# ---- scene / render settings (as saved in the file)
scene.frame_start = 1; scene.frame_end = 250; scene.frame_set(1)
scene.render.engine = 'BLENDER_EEVEE_NEXT'
scene.cycles.sampling_pattern = 'TABULATED_SOBOL'
scene.view_settings.view_transform = 'Filmic'
bpy.context.view_layer.update()

# ---- added for rendering (the .blend has no active camera and no usable light): camera, sun
cam_auto = bpy.data.cameras.new('AutoCamera')
cam_auto.lens = 50.0
cam_auto.sensor_width = 36.0
cam_auto.clip_end = 1000.0
ob_auto_camera = bpy.data.objects.new('AutoCamera', cam_auto)
scene.collection.objects.link(ob_auto_camera)
ob_auto_camera.location = (3.45521, -4.491, 2.82204)
ob_auto_camera.rotation_euler = (1.09748, -7.21219e-08, 0.694738)
scene.camera = ob_auto_camera
light_auto_sun = bpy.data.lights.new('AutoSun', 'SUN')
light_auto_sun.energy = 3.0
light_auto_sun.angle = 0.0523599
ob_auto_sun = bpy.data.objects.new('AutoSun', light_auto_sun)
scene.collection.objects.link(ob_auto_sun)
ob_auto_sun.rotation_euler = (0.872665, 0.174533, 0.523599)
bpy.context.view_layer.update()

